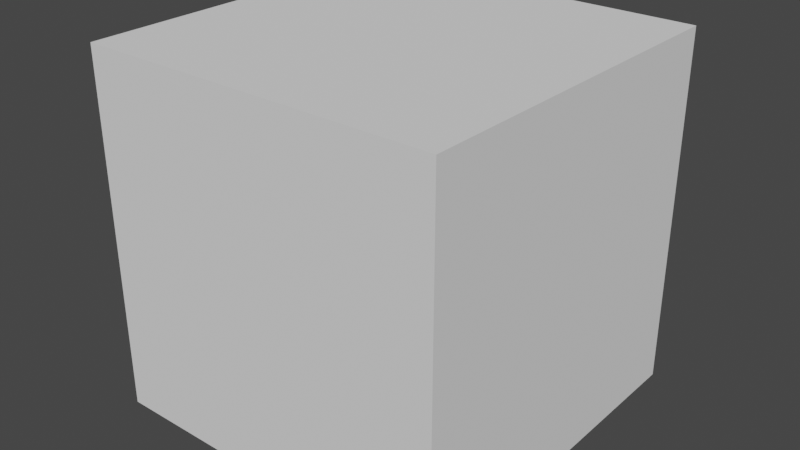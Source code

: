 # Source: cube.blend  (saved by Blender 3.6.13; exported with 4.5.12 LTS)
import bpy
from mathutils import Matrix  # noqa: F401  (used for matrix-valued properties, if any)

bpy.ops.wm.read_factory_settings(use_empty=True)
scene = bpy.context.scene
scene.name = 'Scene'

# ---- world
world_world = bpy.data.worlds.new('World'); scene.world = world_world
world_world.use_nodes = True; world_world.node_tree.nodes.clear()
_N = world_world.node_tree.nodes; _L = world_world.node_tree.links
n0 = _N.new('ShaderNodeOutputWorld'); n0.name = 'World Output'; n0.location = (300, 300)
n1 = _N.new('ShaderNodeBackground'); n1.name = 'Background'; n1.location = (10, 300)
n1.inputs[0].default_value = (0.05088, 0.05088, 0.05088, 1.0)
_L.new(n1.outputs[0], n0.inputs[0])
n0.is_active_output = True
world_world.color = (0.05088, 0.05088, 0.05088)
world_world.use_sun_shadow = False
world_world.sun_shadow_jitter_overblur = 0.0

# ---- meshes
me_cube = bpy.data.meshes.new('Cube')
me_cube.from_pydata([(1.0, 1.0, 1.0), (1.0, 1.0, 0.0), (1.0, 0.0, 1.0), (1.0, 0.0, 0.0), (0.0, 1.0, 1.0), (0.0, 1.0, 0.0), (0.0, 0.0, 1.0), (0.0, 0.0, 0.0)], [], [(0, 4, 6, 2), (3, 2, 6, 7), (7, 6, 4, 5), (5, 1, 3, 7), (1, 0, 2, 3), (5, 4, 0, 1)])
_uv = me_cube.uv_layers.new(name='UVMap')
_uv.uv.foreach_set('vector', [0.5, 0.9998, 0.25, 0.9998, 0.25, 0.5002, 0.5, 0.5002, 0.75, 0.0001997, 0.75, 0.4998, 0.5002, 0.4998, 0.5002, 0.0001999, 0.2499, 0.0001999, 0.2499, 0.4998, -4.993e-05, 0.4998, -4.995e-05, 0.0001997, 0.2502, 0.0001, 0.4998, 9.99e-05, 0.4998, 0.4999, 0.2502, 0.4999, 0.2498, 0.5, 0.2498, 0.9998, 0.0001999, 0.9998, 0.0001998, 0.5, 0.75, 0.5002, 0.75, 1.0, 0.5002, 1.0, 0.5002, 0.5002])
me_cube.materials.append(None)
me_cube.use_mirror_vertex_groups = False
me_cube.update()

# ---- objects
ob_cube = bpy.data.objects.new('Cube', me_cube)

# ---- transforms, parenting, visibility, modifiers, constraints
ob_cube.location = (0.0, 0.0, 0.0)
ob_cube.lock_rotations_4d = False
ob_cube.empty_display_type = 'ARROWS'
ob_cube.lineart.crease_threshold = 0.0

# ---- collection membership
scene.collection.objects.link(ob_cube)

# ---- scene / render settings (as saved in the file)
scene.frame_start = 1; scene.frame_end = 250; scene.frame_set(1)
scene.render.engine = 'BLENDER_EEVEE_NEXT'
scene.cycles.sampling_pattern = 'TABULATED_SOBOL'
scene.view_settings.view_transform = 'Filmic'
bpy.context.view_layer.update()

# ---- added for rendering (the .blend has no active camera and no usable light): camera, sun
cam_auto = bpy.data.cameras.new('AutoCamera')
cam_auto.lens = 50.0
cam_auto.sensor_width = 36.0
cam_auto.clip_end = 1000.0
ob_auto_camera = bpy.data.objects.new('AutoCamera', cam_auto)
scene.collection.objects.link(ob_auto_camera)
ob_auto_camera.location = (2.10254, -1.42304, 1.78203)
ob_auto_camera.rotation_euler = (1.09748, -7.21219e-08, 0.694738)
scene.camera = ob_auto_camera
light_auto_sun = bpy.data.lights.new('AutoSun', 'SUN')
light_auto_sun.energy = 3.0
light_auto_sun.angle = 0.0523599
ob_auto_sun = bpy.data.objects.new('AutoSun', light_auto_sun)
scene.collection.objects.link(ob_auto_sun)
ob_auto_sun.rotation_euler = (0.872665, 0.174533, 0.523599)
bpy.context.view_layer.update()
